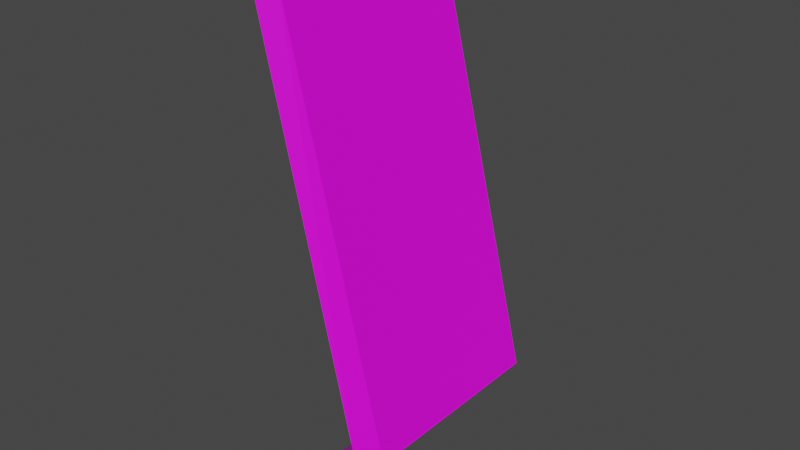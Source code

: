 # Source: 55007.blend  (saved by Blender 2.82.7; exported with 4.5.12 LTS)
import bpy
from mathutils import Matrix  # noqa: F401  (used for matrix-valued properties, if any)

bpy.ops.wm.read_factory_settings(use_empty=True)
scene = bpy.context.scene
scene.name = 'Scene'

# ---- collections
col_collection = bpy.data.collections.new('Collection'); scene.collection.children.link(col_collection)

# ---- images (referenced by path relative to the original .blend; pixels are not part of the script)
import os
ASSET_DIR = os.environ.get("B2B_ASSET_DIR", "")  # directory of the original .blend (textures are referenced by path, not embedded)
HERE = os.path.dirname(os.path.abspath(__file__))  # packed textures are extracted next to this script under _unpacked/

def load_image(name, relpath, width, height, colorspace="sRGB"):
    """Load a texture the original file referenced (path relative to the .blend, or extracted next to this script)."""
    p = next((c for c in (os.path.join(HERE, relpath), os.path.join(ASSET_DIR, relpath)) if relpath and os.path.exists(c)), "")
    if p:
        img = bpy.data.images.load(p, check_existing=True)
        img.name = name
    else:  # same state as the original file: an image datablock whose file is absent (Cycles renders it pink)
        img = bpy.data.images.new(name, width, height)
        img.source = "FILE"
        img.filepath = "//" + (relpath or name)
    img.colorspace_settings.name = colorspace
    return img
img_122_4_0_png = load_image('122_4-0.png', 'textures/122_4-0.png', 1024, 1024, 'sRGB')
img_087_1_0_png = load_image('087_1-0.png', 'textures/087_1-0.png', 1024, 1024, 'sRGB')

# ---- materials (node trees are filled in below, after node groups)
mat_122_4_0 = bpy.data.materials.new('122_4-0')
mat_122_4_0.use_transparent_shadow = False
mat_087_1_0 = bpy.data.materials.new('087_1-0')
mat_087_1_0.use_transparent_shadow = False

# ---- material node trees
mat_122_4_0.use_nodes = True; mat_122_4_0.node_tree.nodes.clear()
_N = mat_122_4_0.node_tree.nodes; _L = mat_122_4_0.node_tree.links
n0 = _N.new('ShaderNodeBsdfPrincipled'); n0.name = 'Principled BSDF'; n0.location = (0, 300)
n0.distribution = 'GGX'
n0.subsurface_method = 'BURLEY'
n0.inputs[3].default_value = 1.45
n0.inputs[27].default_value = (0.0, 0.0, 0.0, 1.0)
n0.inputs[28].default_value = 1.0
n1 = _N.new('ShaderNodeOutputMaterial'); n1.name = 'Material Output'; n1.location = (300, 300)
n2 = _N.new('ShaderNodeTexImage'); n2.name = 'Image Texture'; n2.location = (-300, 300)
n2.label = 'Base Color'
n2.image = img_122_4_0_png
_L.new(n0.outputs[0], n1.inputs[0])
_L.new(n2.outputs[0], n0.inputs[0])
n1.is_active_output = True
mat_087_1_0.use_nodes = True; mat_087_1_0.node_tree.nodes.clear()
_N = mat_087_1_0.node_tree.nodes; _L = mat_087_1_0.node_tree.links
n0 = _N.new('ShaderNodeBsdfPrincipled'); n0.name = 'Principled BSDF'; n0.location = (0, 300)
n0.distribution = 'GGX'
n0.subsurface_method = 'BURLEY'
n0.inputs[3].default_value = 1.45
n0.inputs[27].default_value = (0.0, 0.0, 0.0, 1.0)
n0.inputs[28].default_value = 1.0
n1 = _N.new('ShaderNodeOutputMaterial'); n1.name = 'Material Output'; n1.location = (300, 300)
n2 = _N.new('ShaderNodeTexImage'); n2.name = 'Image Texture'; n2.location = (-300, 300)
n2.label = 'Base Color'
n2.image = img_087_1_0_png
_L.new(n0.outputs[0], n1.inputs[0])
_L.new(n2.outputs[0], n0.inputs[0])
n1.is_active_output = True

# ---- world
world_world = bpy.data.worlds.new('World'); scene.world = world_world
world_world.use_nodes = True; world_world.node_tree.nodes.clear()
_N = world_world.node_tree.nodes; _L = world_world.node_tree.links
n0 = _N.new('ShaderNodeOutputWorld'); n0.name = 'World Output'; n0.location = (300, 300)
n1 = _N.new('ShaderNodeBackground'); n1.name = 'Background'; n1.location = (10, 300)
n1.inputs[0].default_value = (0.05088, 0.05088, 0.05088, 1.0)
_L.new(n1.outputs[0], n0.inputs[0])
n0.is_active_output = True
world_world.color = (0.05088, 0.05088, 0.05088)
world_world.use_sun_shadow = False
world_world.sun_shadow_jitter_overblur = 0.0

# ---- meshes
me_model55007 = bpy.data.meshes.new('model55007')
me_model55007.from_pydata([(6.0, 1.0, 56.0), (30.0, 1.0, -40.0), (30.0, 47.0, -40.0), (6.0, 47.0, 56.0), (6.0, 1.0, -62.0), (6.0, 47.0, -62.0), (30.0, 47.0, -40.0), (30.0, 1.0, -40.0), (24.0, 49.0, -40.0), (24.0, -1.0, -40.0), (1.907e-06, -1.0, 62.0), (-1.907e-06, 49.0, 62.0), (-1.907e-06, 49.0, -64.0), (1.907e-06, -1.0, -64.0), (24.0, -1.0, -40.0), (24.0, 49.0, -40.0), (30.0, 1.0, -40.0), (24.0, -1.0, -40.0), (8.742e-08, -1.0, -64.0), (6.0, 1.0, -62.0), (8.742e-08, -1.0, 62.0), (6.0, 1.0, 56.0), (6.0, 47.0, 56.0), (-4.284e-06, 49.0, 62.0), (6.0, 47.0, -62.0), (-4.284e-06, 49.0, -64.0), (24.0, 49.0, -40.0), (30.0, 47.0, -40.0)], [], [(0, 1, 2), (0, 2, 3), (4, 5, 6), (4, 6, 7), (8, 9, 10), (8, 10, 11), (12, 13, 14), (12, 14, 15), (19, 17, 18), (26, 27, 24), (21, 20, 17), (21, 17, 16), (20, 21, 22), (20, 22, 23), (26, 23, 22), (26, 22, 27), (26, 24, 25), (19, 16, 17), (25, 19, 18), (25, 24, 19)])
me_model55007.polygons.foreach_set('material_index', [0, 0, 0, 0, 0, 0, 0, 0, 1, 1, 1, 1, 1, 1, 1, 1, 1, 1, 1, 1])
_uv = me_model55007.uv_layers.new(name='model55007-uv')
_uv.uv.foreach_set('vector', [0.0, 0.0, 0.0, -3.0, 1.0, -2.998, 0.0, 0.0, 1.0, -2.998, 1.0, 0.0, 0.0, -1.0, 1.0, -1.0, 1.0, 0.0, 0.0, -1.0, 1.0, 0.0, 0.0, 0.0, 6.431, -3.0, 7.19, -3.0, 7.189, 0.0, 6.431, -3.0, 7.189, 0.0, 6.431, 0.0, 6.631, -1.0, 7.391, -1.0, 7.39, 0.0, 6.631, -1.0, 7.39, 0.0, 6.631, 0.0, 1.542, 1.004, 0.9981, 0.0086, 1.54, 0.006655, 0.2927, 0.005172, 0.2941, 0.9855, 0.9334, 0.9966, -0.3552, 0.992, -0.3531, 0.01414, 0.9981, 0.0086, -0.3552, 0.992, 0.9981, 0.0086, 0.9988, 0.9958, -0.3531, 0.01414, -0.3552, 0.992, -1.161, 1.001, -0.3531, 0.01414, -1.161, 1.001, -1.164, 0.01172, 0.2927, 0.005172, -1.164, 0.01172, -1.161, 1.001, 0.2927, 0.005172, -1.161, 1.001, 0.2941, 0.9855, 0.2927, 0.005172, 0.9334, 0.9966, 0.9346, 0.009658, 1.542, 1.004, 0.9988, 0.9958, 0.9981, 0.0086, 0.9346, 0.009658, 1.542, 1.004, 1.54, 0.006655, 0.9346, 0.009658, 0.9334, 0.9966, 1.542, 1.004])
me_model55007.materials.append(mat_122_4_0)
me_model55007.materials.append(mat_087_1_0)
me_model55007.use_remesh_fix_poles = True
me_model55007.use_remesh_preserve_attributes = False
me_model55007.use_mirror_vertex_groups = False
me_model55007.update()

# ---- objects
ob_model55007_node = bpy.data.objects.new('model55007-node', me_model55007)

# ---- transforms, parenting, visibility, modifiers, constraints
ob_model55007_node.location = (0.0, 0.0, 0.0)
ob_model55007_node.lineart.crease_threshold = 0.0

# ---- collection membership
col_collection.objects.link(ob_model55007_node)

# ---- scene / render settings (as saved in the file)
scene.frame_start = 1; scene.frame_end = 250; scene.frame_set(1)
scene.render.engine = 'BLENDER_EEVEE_NEXT'
scene.cycles.use_denoising = False
scene.cycles.samples = 128
scene.cycles.sampling_pattern = 'TABULATED_SOBOL'
scene.cycles.use_adaptive_sampling = False
scene.cycles.use_light_tree = False
scene.view_settings.view_transform = 'Filmic'
bpy.context.view_layer.update()

# ---- added for rendering (the .blend has no active camera and no usable light): camera, sun
cam_auto = bpy.data.cameras.new('AutoCamera')
cam_auto.lens = 50.0
cam_auto.sensor_width = 36.0
cam_auto.clip_end = 2254.4
ob_auto_camera = bpy.data.objects.new('AutoCamera', cam_auto)
scene.collection.objects.link(ob_auto_camera)
ob_auto_camera.location = (143.456, -130.148, 101.765)
ob_auto_camera.rotation_euler = (1.09748, -7.21219e-08, 0.694738)
scene.camera = ob_auto_camera
light_auto_sun = bpy.data.lights.new('AutoSun', 'SUN')
light_auto_sun.energy = 3.0
light_auto_sun.angle = 0.0523599
ob_auto_sun = bpy.data.objects.new('AutoSun', light_auto_sun)
scene.collection.objects.link(ob_auto_sun)
ob_auto_sun.rotation_euler = (0.872665, 0.174533, 0.523599)
bpy.context.view_layer.update()
